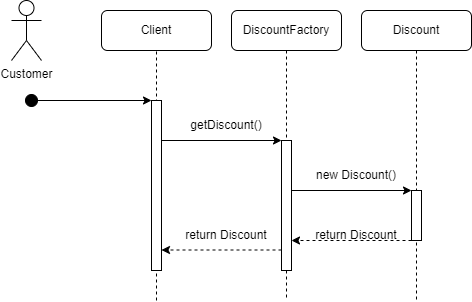

The diagram above was exported from draw.io. Its source (the exported page's mxGraphModel, read from the mxfile embedded in the PNG):
<mxGraphModel dx="1028" dy="887" grid="1" gridSize="10" guides="1" tooltips="1" connect="1" arrows="1" fold="1" page="1" pageScale="1" pageWidth="850" pageHeight="1100" math="0" shadow="0">
  <root>
    <mxCell id="0" />
    <mxCell id="1" parent="0" />
    <mxCell id="Twlalby95pRKND18sQug-1" value="Customer" style="shape=umlActor;verticalLabelPosition=bottom;verticalAlign=top;html=1;outlineConnect=0;" parent="1" vertex="1">
      <mxGeometry x="150" y="60" width="30" height="60" as="geometry" />
    </mxCell>
    <mxCell id="Twlalby95pRKND18sQug-2" value="Client" style="rounded=1;whiteSpace=wrap;html=1;" parent="1" vertex="1">
      <mxGeometry x="240" y="70" width="110" height="40" as="geometry" />
    </mxCell>
    <mxCell id="Twlalby95pRKND18sQug-3" style="edgeStyle=orthogonalEdgeStyle;rounded=0;orthogonalLoop=1;jettySize=auto;html=1;exitX=0.5;exitY=1;exitDx=0;exitDy=0;endArrow=none;endFill=0;dashed=1;startArrow=none;" parent="1" source="Twlalby95pRKND18sQug-14" edge="1">
      <mxGeometry relative="1" as="geometry">
        <mxPoint x="425" y="360" as="targetPoint" />
      </mxGeometry>
    </mxCell>
    <mxCell id="Twlalby95pRKND18sQug-4" value="DiscountFactory" style="rounded=1;whiteSpace=wrap;html=1;" parent="1" vertex="1">
      <mxGeometry x="370" y="70" width="110" height="40" as="geometry" />
    </mxCell>
    <mxCell id="Twlalby95pRKND18sQug-5" style="edgeStyle=orthogonalEdgeStyle;rounded=0;orthogonalLoop=1;jettySize=auto;html=1;exitX=0.5;exitY=1;exitDx=0;exitDy=0;dashed=1;endArrow=none;endFill=0;" parent="1" source="Twlalby95pRKND18sQug-6" edge="1">
      <mxGeometry relative="1" as="geometry">
        <mxPoint x="555" y="360" as="targetPoint" />
      </mxGeometry>
    </mxCell>
    <mxCell id="Twlalby95pRKND18sQug-6" value="Discount" style="rounded=1;whiteSpace=wrap;html=1;" parent="1" vertex="1">
      <mxGeometry x="500" y="70" width="110" height="40" as="geometry" />
    </mxCell>
    <mxCell id="Twlalby95pRKND18sQug-9" value="" style="endArrow=none;dashed=1;html=1;rounded=0;entryX=0.5;entryY=1;entryDx=0;entryDy=0;" parent="1" target="Twlalby95pRKND18sQug-2" edge="1">
      <mxGeometry width="50" height="50" relative="1" as="geometry">
        <mxPoint x="295" y="360" as="sourcePoint" />
        <mxPoint x="550" y="350" as="targetPoint" />
      </mxGeometry>
    </mxCell>
    <mxCell id="Twlalby95pRKND18sQug-10" value="" style="endArrow=classic;html=1;rounded=0;startArrow=oval;startFill=1;endSize=6;startSize=12;entryX=0;entryY=0;entryDx=0;entryDy=0;" parent="1" target="Twlalby95pRKND18sQug-11" edge="1">
      <mxGeometry width="50" height="50" relative="1" as="geometry">
        <mxPoint x="170" y="160" as="sourcePoint" />
        <mxPoint x="280" y="160" as="targetPoint" />
      </mxGeometry>
    </mxCell>
    <mxCell id="Twlalby95pRKND18sQug-11" value="" style="rounded=0;whiteSpace=wrap;html=1;" parent="1" vertex="1">
      <mxGeometry x="290" y="160" width="10" height="170" as="geometry" />
    </mxCell>
    <mxCell id="Twlalby95pRKND18sQug-12" value="&lt;span style=&quot;text-align: left&quot;&gt;getDiscount()&lt;/span&gt;" style="text;html=1;strokeColor=none;fillColor=none;align=center;verticalAlign=middle;whiteSpace=wrap;rounded=0;" parent="1" vertex="1">
      <mxGeometry x="320" y="170" width="90" height="30" as="geometry" />
    </mxCell>
    <mxCell id="Twlalby95pRKND18sQug-13" value="" style="endArrow=classic;html=1;rounded=0;startSize=6;endSize=6;entryX=0;entryY=0;entryDx=0;entryDy=0;" parent="1" target="Twlalby95pRKND18sQug-14" edge="1">
      <mxGeometry width="50" height="50" relative="1" as="geometry">
        <mxPoint x="300" y="200" as="sourcePoint" />
        <mxPoint x="370" y="200" as="targetPoint" />
      </mxGeometry>
    </mxCell>
    <mxCell id="Twlalby95pRKND18sQug-14" value="" style="rounded=0;whiteSpace=wrap;html=1;" parent="1" vertex="1">
      <mxGeometry x="420" y="200" width="10" height="130" as="geometry" />
    </mxCell>
    <mxCell id="Twlalby95pRKND18sQug-15" value="" style="edgeStyle=orthogonalEdgeStyle;rounded=0;orthogonalLoop=1;jettySize=auto;html=1;exitX=0.5;exitY=1;exitDx=0;exitDy=0;endArrow=none;endFill=0;dashed=1;" parent="1" source="Twlalby95pRKND18sQug-4" target="Twlalby95pRKND18sQug-14" edge="1">
      <mxGeometry relative="1" as="geometry">
        <mxPoint x="425" y="490" as="targetPoint" />
        <mxPoint x="425" y="110" as="sourcePoint" />
      </mxGeometry>
    </mxCell>
    <mxCell id="Twlalby95pRKND18sQug-16" value="" style="endArrow=classic;html=1;rounded=0;startSize=6;endSize=6;entryX=0;entryY=0;entryDx=0;entryDy=0;" parent="1" edge="1">
      <mxGeometry width="50" height="50" relative="1" as="geometry">
        <mxPoint x="430" y="250" as="sourcePoint" />
        <mxPoint x="550" y="250.0000000000009" as="targetPoint" />
      </mxGeometry>
    </mxCell>
    <mxCell id="Twlalby95pRKND18sQug-17" value="new&amp;nbsp;&lt;span style=&quot;text-align: left&quot;&gt;Discount&lt;/span&gt;()" style="text;html=1;strokeColor=none;fillColor=none;align=center;verticalAlign=middle;whiteSpace=wrap;rounded=0;" parent="1" vertex="1">
      <mxGeometry x="450" y="220" width="90" height="30" as="geometry" />
    </mxCell>
    <mxCell id="Twlalby95pRKND18sQug-18" value="" style="rounded=0;whiteSpace=wrap;html=1;" parent="1" vertex="1">
      <mxGeometry x="550" y="250" width="10" height="50" as="geometry" />
    </mxCell>
    <mxCell id="Twlalby95pRKND18sQug-19" value="" style="endArrow=classic;html=1;rounded=0;startSize=6;endSize=6;dashed=1;exitX=0;exitY=1;exitDx=0;exitDy=0;" parent="1" source="Twlalby95pRKND18sQug-18" edge="1">
      <mxGeometry width="50" height="50" relative="1" as="geometry">
        <mxPoint x="550" y="340" as="sourcePoint" />
        <mxPoint x="430" y="300" as="targetPoint" />
      </mxGeometry>
    </mxCell>
    <mxCell id="Twlalby95pRKND18sQug-25" value="" style="endArrow=classic;html=1;rounded=0;startSize=6;endSize=6;dashed=1;exitX=0;exitY=1;exitDx=0;exitDy=0;" parent="1" edge="1">
      <mxGeometry width="50" height="50" relative="1" as="geometry">
        <mxPoint x="420" y="309.5" as="sourcePoint" />
        <mxPoint x="300" y="309.5" as="targetPoint" />
      </mxGeometry>
    </mxCell>
    <mxCell id="Twlalby95pRKND18sQug-26" value="&lt;div style=&quot;text-align: left&quot;&gt;return Discount&lt;/div&gt;" style="text;html=1;strokeColor=none;fillColor=none;align=center;verticalAlign=middle;whiteSpace=wrap;rounded=0;" parent="1" vertex="1">
      <mxGeometry x="320" y="280" width="90" height="30" as="geometry" />
    </mxCell>
    <mxCell id="Twlalby95pRKND18sQug-27" value="&lt;div style=&quot;text-align: left&quot;&gt;return Discount&lt;/div&gt;" style="text;html=1;strokeColor=none;fillColor=none;align=center;verticalAlign=middle;whiteSpace=wrap;rounded=0;" parent="1" vertex="1">
      <mxGeometry x="450" y="280" width="90" height="30" as="geometry" />
    </mxCell>
  </root>
</mxGraphModel>